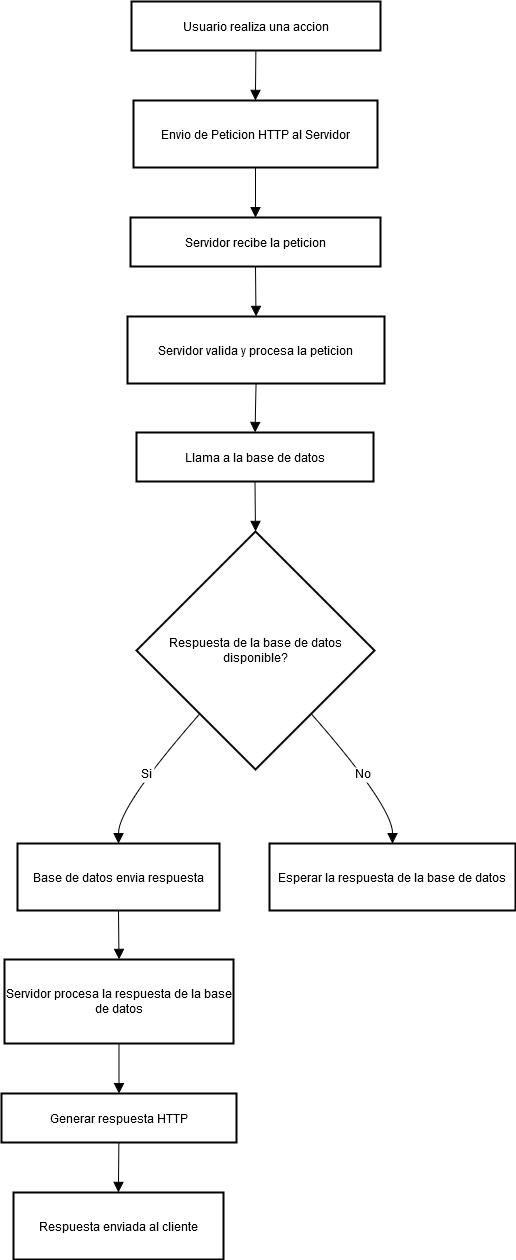

The diagram above was exported from draw.io. Its source (the exported page's mxGraphModel, read from the mxfile embedded in the PNG):
<mxGraphModel dx="1434" dy="384" grid="0" gridSize="10" guides="1" tooltips="1" connect="1" arrows="1" fold="1" page="0" pageScale="1" pageWidth="850" pageHeight="1100" math="0" shadow="0">
  <root>
    <mxCell id="0" />
    <mxCell id="1" parent="0" />
    <mxCell id="hQHqi-Fze8iP0bGhVEfc-27" value="Usuario realiza una accion" style="whiteSpace=wrap;strokeWidth=2;" vertex="1" parent="1">
      <mxGeometry x="150" y="764" width="249" height="49" as="geometry" />
    </mxCell>
    <mxCell id="hQHqi-Fze8iP0bGhVEfc-28" value="Envio de Peticion HTTP al Servidor" style="whiteSpace=wrap;strokeWidth=2;" vertex="1" parent="1">
      <mxGeometry x="152" y="863" width="244" height="67" as="geometry" />
    </mxCell>
    <mxCell id="hQHqi-Fze8iP0bGhVEfc-29" value="Servidor recibe la peticion" style="whiteSpace=wrap;strokeWidth=2;" vertex="1" parent="1">
      <mxGeometry x="149" y="980" width="250" height="49" as="geometry" />
    </mxCell>
    <mxCell id="hQHqi-Fze8iP0bGhVEfc-30" value="Servidor valida y procesa la peticion" style="whiteSpace=wrap;strokeWidth=2;" vertex="1" parent="1">
      <mxGeometry x="146" y="1079" width="257" height="67" as="geometry" />
    </mxCell>
    <mxCell id="hQHqi-Fze8iP0bGhVEfc-31" value="Llama a la base de datos" style="whiteSpace=wrap;strokeWidth=2;" vertex="1" parent="1">
      <mxGeometry x="155" y="1195" width="237" height="49" as="geometry" />
    </mxCell>
    <mxCell id="hQHqi-Fze8iP0bGhVEfc-32" value="Respuesta de la base de datos disponible?" style="rhombus;strokeWidth=2;whiteSpace=wrap;" vertex="1" parent="1">
      <mxGeometry x="155" y="1294" width="238" height="238" as="geometry" />
    </mxCell>
    <mxCell id="hQHqi-Fze8iP0bGhVEfc-33" value="Base de datos envia respuesta" style="whiteSpace=wrap;strokeWidth=2;" vertex="1" parent="1">
      <mxGeometry x="36" y="1606" width="202" height="67" as="geometry" />
    </mxCell>
    <mxCell id="hQHqi-Fze8iP0bGhVEfc-34" value="Esperar la respuesta de la base de datos" style="whiteSpace=wrap;strokeWidth=2;" vertex="1" parent="1">
      <mxGeometry x="288" y="1606" width="246" height="67" as="geometry" />
    </mxCell>
    <mxCell id="hQHqi-Fze8iP0bGhVEfc-35" value="Servidor procesa la respuesta de la base de datos" style="whiteSpace=wrap;strokeWidth=2;" vertex="1" parent="1">
      <mxGeometry x="23" y="1722" width="229" height="84" as="geometry" />
    </mxCell>
    <mxCell id="hQHqi-Fze8iP0bGhVEfc-36" value="Generar respuesta HTTP" style="whiteSpace=wrap;strokeWidth=2;" vertex="1" parent="1">
      <mxGeometry x="20" y="1856" width="235" height="49" as="geometry" />
    </mxCell>
    <mxCell id="hQHqi-Fze8iP0bGhVEfc-37" value="Respuesta enviada al cliente" style="whiteSpace=wrap;strokeWidth=2;" vertex="1" parent="1">
      <mxGeometry x="32" y="1955" width="210" height="67" as="geometry" />
    </mxCell>
    <mxCell id="hQHqi-Fze8iP0bGhVEfc-38" value="" style="curved=1;startArrow=none;endArrow=block;exitX=0.5;exitY=1;entryX=0.5;entryY=0;rounded=0;fontSize=12;startSize=8;endSize=8;" edge="1" parent="1" source="hQHqi-Fze8iP0bGhVEfc-27" target="hQHqi-Fze8iP0bGhVEfc-28">
      <mxGeometry relative="1" as="geometry">
        <Array as="points" />
      </mxGeometry>
    </mxCell>
    <mxCell id="hQHqi-Fze8iP0bGhVEfc-39" value="" style="curved=1;startArrow=none;endArrow=block;exitX=0.5;exitY=0.99;entryX=0.5;entryY=-0.01;rounded=0;fontSize=12;startSize=8;endSize=8;" edge="1" parent="1" source="hQHqi-Fze8iP0bGhVEfc-28" target="hQHqi-Fze8iP0bGhVEfc-29">
      <mxGeometry relative="1" as="geometry">
        <Array as="points" />
      </mxGeometry>
    </mxCell>
    <mxCell id="hQHqi-Fze8iP0bGhVEfc-40" value="" style="curved=1;startArrow=none;endArrow=block;exitX=0.5;exitY=0.99;entryX=0.5;entryY=-0.01;rounded=0;fontSize=12;startSize=8;endSize=8;" edge="1" parent="1" source="hQHqi-Fze8iP0bGhVEfc-29" target="hQHqi-Fze8iP0bGhVEfc-30">
      <mxGeometry relative="1" as="geometry">
        <Array as="points" />
      </mxGeometry>
    </mxCell>
    <mxCell id="hQHqi-Fze8iP0bGhVEfc-41" value="" style="curved=1;startArrow=none;endArrow=block;exitX=0.5;exitY=0.99;entryX=0.5;entryY=0;rounded=0;fontSize=12;startSize=8;endSize=8;" edge="1" parent="1" source="hQHqi-Fze8iP0bGhVEfc-30" target="hQHqi-Fze8iP0bGhVEfc-31">
      <mxGeometry relative="1" as="geometry">
        <Array as="points" />
      </mxGeometry>
    </mxCell>
    <mxCell id="hQHqi-Fze8iP0bGhVEfc-42" value="" style="curved=1;startArrow=none;endArrow=block;exitX=0.5;exitY=1;entryX=0.5;entryY=0;rounded=0;fontSize=12;startSize=8;endSize=8;" edge="1" parent="1" source="hQHqi-Fze8iP0bGhVEfc-31" target="hQHqi-Fze8iP0bGhVEfc-32">
      <mxGeometry relative="1" as="geometry">
        <Array as="points" />
      </mxGeometry>
    </mxCell>
    <mxCell id="hQHqi-Fze8iP0bGhVEfc-43" value="Si" style="curved=1;startArrow=none;endArrow=block;exitX=0.06;exitY=1;entryX=0.5;entryY=-0.01;rounded=0;fontSize=12;startSize=8;endSize=8;" edge="1" parent="1" source="hQHqi-Fze8iP0bGhVEfc-32" target="hQHqi-Fze8iP0bGhVEfc-33">
      <mxGeometry relative="1" as="geometry">
        <Array as="points">
          <mxPoint x="137" y="1569" />
        </Array>
      </mxGeometry>
    </mxCell>
    <mxCell id="hQHqi-Fze8iP0bGhVEfc-44" value="No" style="curved=1;startArrow=none;endArrow=block;exitX=0.94;exitY=1;entryX=0.5;entryY=-0.01;rounded=0;fontSize=12;startSize=8;endSize=8;" edge="1" parent="1" source="hQHqi-Fze8iP0bGhVEfc-32" target="hQHqi-Fze8iP0bGhVEfc-34">
      <mxGeometry relative="1" as="geometry">
        <Array as="points">
          <mxPoint x="411" y="1569" />
        </Array>
      </mxGeometry>
    </mxCell>
    <mxCell id="hQHqi-Fze8iP0bGhVEfc-45" value="" style="curved=1;startArrow=none;endArrow=block;exitX=0.5;exitY=0.99;entryX=0.5;entryY=0;rounded=0;fontSize=12;startSize=8;endSize=8;" edge="1" parent="1" source="hQHqi-Fze8iP0bGhVEfc-33" target="hQHqi-Fze8iP0bGhVEfc-35">
      <mxGeometry relative="1" as="geometry">
        <Array as="points" />
      </mxGeometry>
    </mxCell>
    <mxCell id="hQHqi-Fze8iP0bGhVEfc-46" value="" style="curved=1;startArrow=none;endArrow=block;exitX=0.5;exitY=1;entryX=0.5;entryY=0.01;rounded=0;fontSize=12;startSize=8;endSize=8;" edge="1" parent="1" source="hQHqi-Fze8iP0bGhVEfc-35" target="hQHqi-Fze8iP0bGhVEfc-36">
      <mxGeometry relative="1" as="geometry">
        <Array as="points" />
      </mxGeometry>
    </mxCell>
    <mxCell id="hQHqi-Fze8iP0bGhVEfc-47" value="" style="curved=1;startArrow=none;endArrow=block;exitX=0.5;exitY=1.01;entryX=0.5;entryY=0;rounded=0;fontSize=12;startSize=8;endSize=8;" edge="1" parent="1" source="hQHqi-Fze8iP0bGhVEfc-36" target="hQHqi-Fze8iP0bGhVEfc-37">
      <mxGeometry relative="1" as="geometry">
        <Array as="points" />
      </mxGeometry>
    </mxCell>
  </root>
</mxGraphModel>